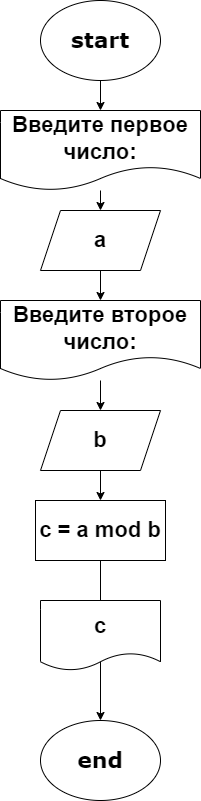

The diagram above was exported from draw.io. Its source (the exported page's mxGraphModel, read from the mxfile embedded in the PNG):
<mxGraphModel dx="305" dy="313" grid="1" gridSize="10" guides="1" tooltips="1" connect="1" arrows="1" fold="1" page="1" pageScale="1" pageWidth="850" pageHeight="1100" math="0" shadow="0">
  <root>
    <mxCell id="0" />
    <mxCell id="1" parent="0" />
    <mxCell id="2" value="" style="edgeStyle=none;html=1;" edge="1" parent="1" source="3" target="5">
      <mxGeometry relative="1" as="geometry" />
    </mxCell>
    <mxCell id="3" value="start" style="ellipse;whiteSpace=wrap;html=1;fontSize=22;fontStyle=1;fontFamily=Verdana;" vertex="1" parent="1">
      <mxGeometry x="230" y="10" width="120" height="80" as="geometry" />
    </mxCell>
    <mxCell id="4" value="" style="edgeStyle=none;html=1;" edge="1" parent="1" source="5" target="7">
      <mxGeometry relative="1" as="geometry" />
    </mxCell>
    <mxCell id="5" value="&lt;font style=&quot;font-size: 22px;&quot;&gt;&lt;b&gt;Введите первое число:&lt;/b&gt;&lt;/font&gt;" style="shape=document;whiteSpace=wrap;html=1;boundedLbl=1;" vertex="1" parent="1">
      <mxGeometry x="190" y="120" width="200" height="80" as="geometry" />
    </mxCell>
    <mxCell id="6" value="" style="edgeStyle=none;html=1;" edge="1" parent="1" source="7" target="9">
      <mxGeometry relative="1" as="geometry" />
    </mxCell>
    <mxCell id="7" value="a" style="shape=parallelogram;perimeter=parallelogramPerimeter;whiteSpace=wrap;html=1;fixedSize=1;fontSize=22;fontStyle=1" vertex="1" parent="1">
      <mxGeometry x="230" y="220" width="120" height="60" as="geometry" />
    </mxCell>
    <mxCell id="8" value="" style="edgeStyle=none;html=1;" edge="1" parent="1" source="9" target="11">
      <mxGeometry relative="1" as="geometry" />
    </mxCell>
    <mxCell id="9" value="&lt;font style=&quot;font-size: 22px;&quot;&gt;&lt;b&gt;Введите второе число:&lt;/b&gt;&lt;/font&gt;" style="shape=document;whiteSpace=wrap;html=1;boundedLbl=1;" vertex="1" parent="1">
      <mxGeometry x="190" y="310" width="200" height="80" as="geometry" />
    </mxCell>
    <mxCell id="10" value="" style="edgeStyle=none;html=1;" edge="1" parent="1" source="11" target="13">
      <mxGeometry relative="1" as="geometry" />
    </mxCell>
    <mxCell id="11" value="b" style="shape=parallelogram;perimeter=parallelogramPerimeter;whiteSpace=wrap;html=1;fixedSize=1;fontSize=22;fontStyle=1" vertex="1" parent="1">
      <mxGeometry x="230" y="420" width="120" height="60" as="geometry" />
    </mxCell>
    <mxCell id="12" value="" style="edgeStyle=none;html=1;" edge="1" parent="1" source="13" target="14">
      <mxGeometry relative="1" as="geometry" />
    </mxCell>
    <mxCell id="13" value="&lt;b&gt;&lt;font style=&quot;font-size: 22px;&quot;&gt;c = a mod b&lt;/font&gt;&lt;/b&gt;" style="rounded=0;whiteSpace=wrap;html=1;" vertex="1" parent="1">
      <mxGeometry x="225" y="510" width="130" height="60" as="geometry" />
    </mxCell>
    <mxCell id="14" value="&lt;font face=&quot;Verdana&quot;&gt;&lt;span style=&quot;font-size: 22px;&quot;&gt;&lt;b&gt;end&lt;/b&gt;&lt;/span&gt;&lt;/font&gt;" style="ellipse;whiteSpace=wrap;html=1;" vertex="1" parent="1">
      <mxGeometry x="230" y="730" width="120" height="80" as="geometry" />
    </mxCell>
    <mxCell id="15" value="&lt;span style=&quot;color: rgb(0, 0, 0); font-size: 22px; font-weight: 700;&quot;&gt;c&lt;/span&gt;" style="shape=document;whiteSpace=wrap;html=1;boundedLbl=1;size=0.25;" vertex="1" parent="1">
      <mxGeometry x="230" y="610" width="120" height="70" as="geometry" />
    </mxCell>
  </root>
</mxGraphModel>